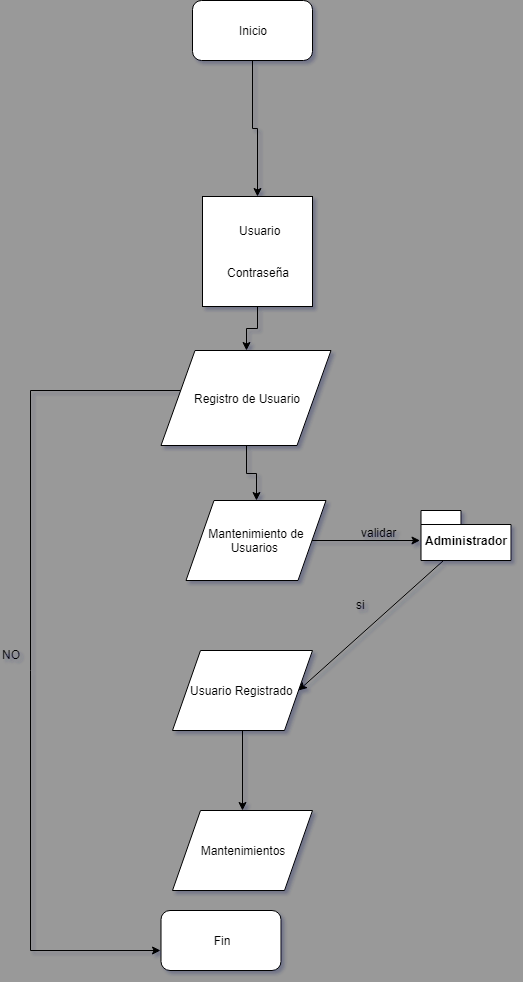

The diagram above was exported from draw.io. Its source (the exported page's mxGraphModel, read from the mxfile embedded in the PNG):
<mxGraphModel dx="852" dy="1596" grid="1" gridSize="10" guides="1" tooltips="1" connect="1" arrows="1" fold="1" page="1" pageScale="1" pageWidth="850" pageHeight="1100" background="#999999" math="0" shadow="1">
  <root>
    <mxCell id="0" />
    <mxCell id="1" parent="0" />
    <mxCell id="YpY57UhF_CleDxp9ft5E-13" value="Administrador" style="shape=folder;fontStyle=1;spacingTop=10;tabWidth=40;tabHeight=14;tabPosition=left;html=1;" parent="1" vertex="1">
      <mxGeometry x="546.5" y="-490" width="90" height="50" as="geometry" />
    </mxCell>
    <mxCell id="9u99I8GClXa26UzqKWkG-1" value="" style="edgeStyle=orthogonalEdgeStyle;rounded=0;orthogonalLoop=1;jettySize=auto;html=1;" parent="1" target="YpY57UhF_CleDxp9ft5E-26" edge="1">
      <mxGeometry relative="1" as="geometry">
        <mxPoint x="368" y="-270" as="sourcePoint" />
      </mxGeometry>
    </mxCell>
    <mxCell id="9u99I8GClXa26UzqKWkG-13" value="" style="edgeStyle=orthogonalEdgeStyle;rounded=0;orthogonalLoop=1;jettySize=auto;html=1;" parent="1" source="YpY57UhF_CleDxp9ft5E-17" edge="1">
      <mxGeometry relative="1" as="geometry">
        <mxPoint x="545.5" y="-460" as="targetPoint" />
      </mxGeometry>
    </mxCell>
    <mxCell id="9u99I8GClXa26UzqKWkG-24" value="" style="edgeStyle=orthogonalEdgeStyle;rounded=0;orthogonalLoop=1;jettySize=auto;html=1;" parent="1" edge="1">
      <mxGeometry relative="1" as="geometry">
        <mxPoint x="306" y="-610" as="sourcePoint" />
        <mxPoint x="286" y="-50" as="targetPoint" />
        <Array as="points">
          <mxPoint x="156" y="-610" />
          <mxPoint x="156" y="-50" />
        </Array>
      </mxGeometry>
    </mxCell>
    <mxCell id="YpY57UhF_CleDxp9ft5E-17" value="Mantenimiento de Usuarios&amp;nbsp;" style="shape=parallelogram;perimeter=parallelogramPerimeter;whiteSpace=wrap;html=1;" parent="1" vertex="1">
      <mxGeometry x="311.5" y="-500" width="140" height="80" as="geometry" />
    </mxCell>
    <mxCell id="YpY57UhF_CleDxp9ft5E-26" value="Mantenimientos" style="shape=parallelogram;perimeter=parallelogramPerimeter;whiteSpace=wrap;html=1;" parent="1" vertex="1">
      <mxGeometry x="298" y="-190" width="140" height="80" as="geometry" />
    </mxCell>
    <mxCell id="9u99I8GClXa26UzqKWkG-3" value="Usuario Registrado&amp;nbsp;" style="shape=parallelogram;perimeter=parallelogramPerimeter;whiteSpace=wrap;html=1;" parent="1" vertex="1">
      <mxGeometry x="298" y="-350" width="140" height="80" as="geometry" />
    </mxCell>
    <mxCell id="9u99I8GClXa26UzqKWkG-7" value="" style="edgeStyle=orthogonalEdgeStyle;rounded=0;orthogonalLoop=1;jettySize=auto;html=1;" parent="1" source="9u99I8GClXa26UzqKWkG-6" target="YpY57UhF_CleDxp9ft5E-17" edge="1">
      <mxGeometry relative="1" as="geometry" />
    </mxCell>
    <mxCell id="9u99I8GClXa26UzqKWkG-6" value="Registro de Usuario" style="shape=parallelogram;perimeter=parallelogramPerimeter;whiteSpace=wrap;html=1;" parent="1" vertex="1">
      <mxGeometry x="286.5" y="-650" width="170" height="95" as="geometry" />
    </mxCell>
    <mxCell id="9u99I8GClXa26UzqKWkG-15" value="" style="edgeStyle=orthogonalEdgeStyle;rounded=0;orthogonalLoop=1;jettySize=auto;html=1;" parent="1" source="9u99I8GClXa26UzqKWkG-8" target="9u99I8GClXa26UzqKWkG-6" edge="1">
      <mxGeometry relative="1" as="geometry" />
    </mxCell>
    <mxCell id="9u99I8GClXa26UzqKWkG-8" value="&amp;nbsp;Usuario&lt;br&gt;&lt;br&gt;&lt;br&gt;Contraseña&lt;br&gt;" style="whiteSpace=wrap;html=1;aspect=fixed;" parent="1" vertex="1">
      <mxGeometry x="328" y="-804" width="110" height="110" as="geometry" />
    </mxCell>
    <mxCell id="9u99I8GClXa26UzqKWkG-16" value="si&amp;nbsp;" style="text;html=1;resizable=0;points=[];autosize=1;align=left;verticalAlign=top;spacingTop=-4;" parent="1" vertex="1">
      <mxGeometry x="479.5" y="-405" width="30" height="20" as="geometry" />
    </mxCell>
    <mxCell id="9u99I8GClXa26UzqKWkG-17" value="validar" style="text;html=1;resizable=0;points=[];autosize=1;align=left;verticalAlign=top;spacingTop=-4;" parent="1" vertex="1">
      <mxGeometry x="484.5" y="-477" width="50" height="20" as="geometry" />
    </mxCell>
    <mxCell id="9u99I8GClXa26UzqKWkG-18" value="" style="endArrow=classic;html=1;entryX=1;entryY=0.5;entryDx=0;entryDy=0;exitX=0.25;exitY=1;exitDx=0;exitDy=0;exitPerimeter=0;" parent="1" source="YpY57UhF_CleDxp9ft5E-13" target="9u99I8GClXa26UzqKWkG-3" edge="1">
      <mxGeometry width="50" height="50" relative="1" as="geometry">
        <mxPoint x="556.5" y="-335" as="sourcePoint" />
        <mxPoint x="606.5" y="-385" as="targetPoint" />
      </mxGeometry>
    </mxCell>
    <mxCell id="9u99I8GClXa26UzqKWkG-19" value="Fin" style="rounded=1;whiteSpace=wrap;html=1;" parent="1" vertex="1">
      <mxGeometry x="286.5" y="-90" width="120" height="60" as="geometry" />
    </mxCell>
    <mxCell id="9u99I8GClXa26UzqKWkG-22" value="" style="edgeStyle=orthogonalEdgeStyle;rounded=0;orthogonalLoop=1;jettySize=auto;html=1;" parent="1" source="9u99I8GClXa26UzqKWkG-20" target="9u99I8GClXa26UzqKWkG-8" edge="1">
      <mxGeometry relative="1" as="geometry">
        <mxPoint x="378" y="-860" as="targetPoint" />
      </mxGeometry>
    </mxCell>
    <mxCell id="9u99I8GClXa26UzqKWkG-20" value="Inicio" style="rounded=1;whiteSpace=wrap;html=1;" parent="1" vertex="1">
      <mxGeometry x="318" y="-1000" width="120" height="60" as="geometry" />
    </mxCell>
    <mxCell id="9u99I8GClXa26UzqKWkG-25" value="NO" style="text;html=1;resizable=0;points=[];autosize=1;align=left;verticalAlign=top;spacingTop=-4;" parent="1" vertex="1">
      <mxGeometry x="126" y="-355" width="30" height="20" as="geometry" />
    </mxCell>
  </root>
</mxGraphModel>